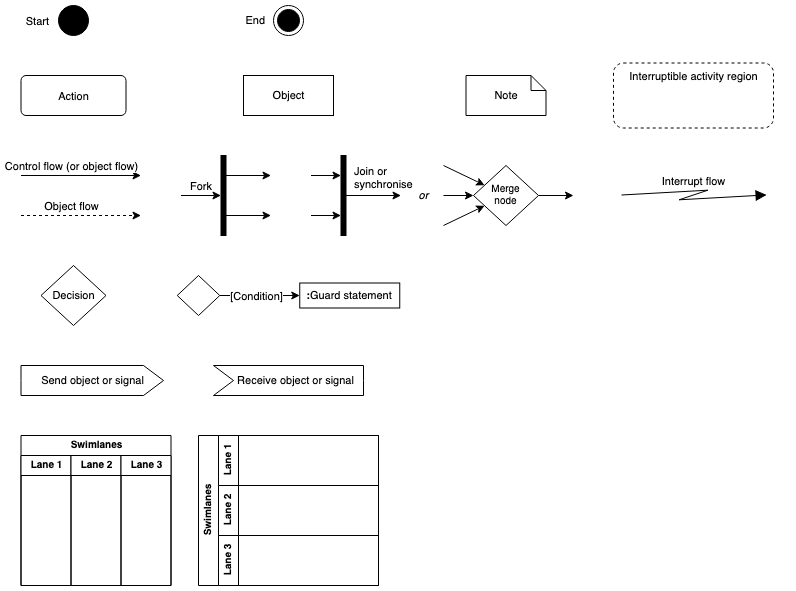

The diagram above was exported from draw.io. Its source (the exported page's mxGraphModel, read from the mxfile embedded in the PNG):
<mxGraphModel dx="861" dy="666" grid="1" gridSize="10" guides="1" tooltips="1" connect="1" arrows="1" fold="1" page="1" pageScale="1" pageWidth="1169" pageHeight="827" math="0" shadow="0">
  <root>
    <mxCell id="0" />
    <mxCell id="1" parent="0" />
    <mxCell id="k5bAv-KiF9-cGLeYmeqg-1" value="Action" style="html=1;align=center;verticalAlign=top;rounded=1;absoluteArcSize=1;arcSize=10;dashed=0;fontSize=11;spacingTop=8;" vertex="1" parent="1">
      <mxGeometry x="127.5" y="80" width="105" height="40" as="geometry" />
    </mxCell>
    <mxCell id="k5bAv-KiF9-cGLeYmeqg-3" value="&lt;div style=&quot;font-size: 11px;&quot;&gt;Join or &lt;br style=&quot;font-size: 11px;&quot;&gt;synchronise&lt;/div&gt;" style="html=1;points=[];perimeter=orthogonalPerimeter;fillColor=strokeColor;labelPosition=right;verticalLabelPosition=middle;align=left;verticalAlign=middle;spacingRight=0;spacingLeft=6;spacingTop=-35;fontSize=11;" vertex="1" parent="1">
      <mxGeometry x="447.5" y="160" width="5" height="80" as="geometry" />
    </mxCell>
    <mxCell id="k5bAv-KiF9-cGLeYmeqg-5" value="" style="endArrow=classic;html=1;rounded=0;fontSize=11;" edge="1" parent="1" target="k5bAv-KiF9-cGLeYmeqg-3">
      <mxGeometry width="50" height="50" relative="1" as="geometry">
        <mxPoint x="417.5" y="180" as="sourcePoint" />
        <mxPoint x="757.5" y="280" as="targetPoint" />
      </mxGeometry>
    </mxCell>
    <mxCell id="k5bAv-KiF9-cGLeYmeqg-6" value="" style="endArrow=classic;html=1;rounded=0;fontSize=11;" edge="1" parent="1" target="k5bAv-KiF9-cGLeYmeqg-3">
      <mxGeometry width="50" height="50" relative="1" as="geometry">
        <mxPoint x="417.5" y="220" as="sourcePoint" />
        <mxPoint x="757.5" y="280" as="targetPoint" />
      </mxGeometry>
    </mxCell>
    <mxCell id="k5bAv-KiF9-cGLeYmeqg-8" value="" style="endArrow=classic;html=1;rounded=0;fontSize=11;" edge="1" parent="1" source="k5bAv-KiF9-cGLeYmeqg-3">
      <mxGeometry width="50" height="50" relative="1" as="geometry">
        <mxPoint x="707.5" y="330" as="sourcePoint" />
        <mxPoint x="507.5" y="200" as="targetPoint" />
      </mxGeometry>
    </mxCell>
    <mxCell id="k5bAv-KiF9-cGLeYmeqg-9" value="Fork" style="html=1;points=[];perimeter=orthogonalPerimeter;fillColor=strokeColor;labelPosition=left;verticalLabelPosition=middle;align=right;verticalAlign=middle;spacingTop=-18;spacingRight=8;fontSize=11;" vertex="1" parent="1">
      <mxGeometry x="327.5" y="160" width="5" height="80" as="geometry" />
    </mxCell>
    <mxCell id="k5bAv-KiF9-cGLeYmeqg-10" value="" style="endArrow=classic;html=1;rounded=0;fontSize=11;" edge="1" parent="1" target="k5bAv-KiF9-cGLeYmeqg-9">
      <mxGeometry width="50" height="50" relative="1" as="geometry">
        <mxPoint x="287.5" y="200" as="sourcePoint" />
        <mxPoint x="437.5" y="280" as="targetPoint" />
      </mxGeometry>
    </mxCell>
    <mxCell id="k5bAv-KiF9-cGLeYmeqg-11" value="" style="endArrow=classic;html=1;rounded=0;fontSize=11;" edge="1" parent="1" source="k5bAv-KiF9-cGLeYmeqg-9">
      <mxGeometry width="50" height="50" relative="1" as="geometry">
        <mxPoint x="330.5" y="170" as="sourcePoint" />
        <mxPoint x="377.5" y="180" as="targetPoint" />
      </mxGeometry>
    </mxCell>
    <mxCell id="k5bAv-KiF9-cGLeYmeqg-12" value="" style="endArrow=classic;html=1;rounded=0;fontSize=11;" edge="1" parent="1" source="k5bAv-KiF9-cGLeYmeqg-9">
      <mxGeometry width="50" height="50" relative="1" as="geometry">
        <mxPoint x="342.5" y="180" as="sourcePoint" />
        <mxPoint x="377.5" y="220" as="targetPoint" />
      </mxGeometry>
    </mxCell>
    <mxCell id="k5bAv-KiF9-cGLeYmeqg-13" value="" style="endArrow=classic;html=1;rounded=0;labelPosition=right;verticalLabelPosition=middle;align=left;verticalAlign=middle;strokeWidth=1;fontSize=11;" edge="1" parent="1">
      <mxGeometry width="50" height="50" relative="1" as="geometry">
        <mxPoint x="127.5" y="180" as="sourcePoint" />
        <mxPoint x="247.5" y="180" as="targetPoint" />
      </mxGeometry>
    </mxCell>
    <mxCell id="k5bAv-KiF9-cGLeYmeqg-14" value="Control flow (or object flow)" style="edgeLabel;html=1;align=center;verticalAlign=middle;resizable=0;points=[];fontSize=11;" vertex="1" connectable="0" parent="k5bAv-KiF9-cGLeYmeqg-13">
      <mxGeometry x="-0.65" y="1" relative="1" as="geometry">
        <mxPoint x="29" y="-9" as="offset" />
      </mxGeometry>
    </mxCell>
    <mxCell id="k5bAv-KiF9-cGLeYmeqg-15" value="Decision" style="rhombus;whiteSpace=wrap;html=1;labelPosition=center;verticalLabelPosition=middle;align=center;verticalAlign=middle;fontSize=11;" vertex="1" parent="1">
      <mxGeometry x="147.5" y="270" width="65" height="60" as="geometry" />
    </mxCell>
    <mxCell id="k5bAv-KiF9-cGLeYmeqg-16" value="Object" style="html=1;fontSize=11;" vertex="1" parent="1">
      <mxGeometry x="350" y="80" width="90" height="40" as="geometry" />
    </mxCell>
    <mxCell id="k5bAv-KiF9-cGLeYmeqg-18" value="Note" style="shape=note2;boundedLbl=1;whiteSpace=wrap;html=1;size=15;verticalAlign=middle;align=center;labelPosition=center;verticalLabelPosition=middle;fontSize=11;" vertex="1" parent="1">
      <mxGeometry x="572.5" y="80" width="80" height="40" as="geometry" />
    </mxCell>
    <mxCell id="k5bAv-KiF9-cGLeYmeqg-19" value="Interruptible activity region" style="html=1;align=center;verticalAlign=top;rounded=1;absoluteArcSize=1;arcSize=20;dashed=1;fontSize=11;" vertex="1" parent="1">
      <mxGeometry x="720" y="67.5" width="160" height="65" as="geometry" />
    </mxCell>
    <mxCell id="k5bAv-KiF9-cGLeYmeqg-20" value="Interrupt flow" style="shape=mxgraph.lean_mapping.electronic_info_flow_edge;html=1;rounded=0;strokeWidth=1;labelPosition=center;verticalLabelPosition=top;align=center;verticalAlign=bottom;spacingTop=0;spacingBottom=4;fontSize=11;" edge="1" parent="1">
      <mxGeometry width="160" relative="1" as="geometry">
        <mxPoint x="720" y="199.5" as="sourcePoint" />
        <mxPoint x="880" y="199.5" as="targetPoint" />
      </mxGeometry>
    </mxCell>
    <mxCell id="k5bAv-KiF9-cGLeYmeqg-21" value="Send object or signal" style="html=1;shape=mxgraph.infographic.ribbonSimple;notch1=0;notch2=20;align=center;verticalAlign=middle;fontSize=11;fontStyle=0;fillColor=#FFFFFF;" vertex="1" parent="1">
      <mxGeometry x="127.5" y="370" width="142.5" height="30" as="geometry" />
    </mxCell>
    <mxCell id="k5bAv-KiF9-cGLeYmeqg-22" value="Receive object or signal" style="html=1;shape=mxgraph.infographic.ribbonSimple;notch1=20;notch2=0;align=center;verticalAlign=middle;fontSize=11;fontStyle=0;fillColor=#FFFFFF;flipH=0;spacingRight=0;spacingLeft=14;" vertex="1" parent="1">
      <mxGeometry x="320" y="370" width="150" height="30" as="geometry" />
    </mxCell>
    <mxCell id="k5bAv-KiF9-cGLeYmeqg-23" value="Start" style="ellipse;fillColor=strokeColor;fontSize=11;labelPosition=left;verticalLabelPosition=middle;align=right;verticalAlign=middle;spacingRight=7;" vertex="1" parent="1">
      <mxGeometry x="165" y="10" width="30" height="30" as="geometry" />
    </mxCell>
    <mxCell id="k5bAv-KiF9-cGLeYmeqg-24" value="End" style="ellipse;html=1;shape=endState;fillColor=strokeColor;fontSize=11;labelPosition=left;verticalLabelPosition=middle;align=right;verticalAlign=middle;spacingRight=7;" vertex="1" parent="1">
      <mxGeometry x="380" y="10" width="30" height="30" as="geometry" />
    </mxCell>
    <mxCell id="k5bAv-KiF9-cGLeYmeqg-26" style="edgeStyle=orthogonalEdgeStyle;rounded=0;orthogonalLoop=1;jettySize=auto;html=1;strokeWidth=1;fontSize=11;entryX=0;entryY=0.5;entryDx=0;entryDy=0;" edge="1" parent="1" source="k5bAv-KiF9-cGLeYmeqg-25" target="k5bAv-KiF9-cGLeYmeqg-27">
      <mxGeometry relative="1" as="geometry">
        <mxPoint x="413.75" y="300" as="targetPoint" />
      </mxGeometry>
    </mxCell>
    <mxCell id="k5bAv-KiF9-cGLeYmeqg-28" value="[Condition]" style="edgeLabel;html=1;align=center;verticalAlign=middle;resizable=0;points=[];fontSize=11;" vertex="1" connectable="0" parent="k5bAv-KiF9-cGLeYmeqg-26">
      <mxGeometry x="-0.8" relative="1" as="geometry">
        <mxPoint x="28" as="offset" />
      </mxGeometry>
    </mxCell>
    <mxCell id="k5bAv-KiF9-cGLeYmeqg-25" value="" style="rhombus;whiteSpace=wrap;html=1;labelPosition=center;verticalLabelPosition=middle;align=center;verticalAlign=middle;fontSize=11;" vertex="1" parent="1">
      <mxGeometry x="283.75" y="280" width="42.5" height="40" as="geometry" />
    </mxCell>
    <mxCell id="k5bAv-KiF9-cGLeYmeqg-27" value="&lt;b&gt;:&lt;/b&gt;Guard statement" style="rounded=0;whiteSpace=wrap;html=1;dashed=0;fontFamily=Helvetica;fontSize=11;fontColor=rgb(0, 0, 0);align=center;strokeColor=rgb(0, 0, 0);fillColor=rgb(255, 255, 255);" vertex="1" parent="1">
      <mxGeometry x="406.25" y="287.5" width="100" height="25" as="geometry" />
    </mxCell>
    <mxCell id="k5bAv-KiF9-cGLeYmeqg-30" value="" style="endArrow=classic;html=1;rounded=0;labelPosition=right;verticalLabelPosition=middle;align=left;verticalAlign=middle;strokeWidth=1;fontSize=11;dashed=1;" edge="1" parent="1">
      <mxGeometry width="50" height="50" relative="1" as="geometry">
        <mxPoint x="127.5" y="220" as="sourcePoint" />
        <mxPoint x="247.5" y="220" as="targetPoint" />
      </mxGeometry>
    </mxCell>
    <mxCell id="k5bAv-KiF9-cGLeYmeqg-31" value="Object flow" style="edgeLabel;html=1;align=center;verticalAlign=middle;resizable=0;points=[];fontSize=11;" vertex="1" connectable="0" parent="k5bAv-KiF9-cGLeYmeqg-30">
      <mxGeometry x="-0.65" y="1" relative="1" as="geometry">
        <mxPoint x="29" y="-9" as="offset" />
      </mxGeometry>
    </mxCell>
    <mxCell id="k5bAv-KiF9-cGLeYmeqg-36" style="edgeStyle=orthogonalEdgeStyle;rounded=0;orthogonalLoop=1;jettySize=auto;html=1;strokeWidth=1;fontSize=11;" edge="1" parent="1" source="k5bAv-KiF9-cGLeYmeqg-32">
      <mxGeometry relative="1" as="geometry">
        <mxPoint x="680" y="200" as="targetPoint" />
      </mxGeometry>
    </mxCell>
    <mxCell id="k5bAv-KiF9-cGLeYmeqg-32" value="&lt;div style=&quot;font-size: 10px;&quot;&gt;Merge &lt;br style=&quot;font-size: 10px;&quot;&gt;&lt;/div&gt;&lt;div style=&quot;font-size: 10px;&quot;&gt;node&lt;/div&gt;" style="rhombus;whiteSpace=wrap;html=1;labelPosition=center;verticalLabelPosition=middle;align=center;verticalAlign=middle;fontSize=10;" vertex="1" parent="1">
      <mxGeometry x="580" y="170" width="65" height="60" as="geometry" />
    </mxCell>
    <mxCell id="k5bAv-KiF9-cGLeYmeqg-33" value="" style="endArrow=classic;html=1;rounded=0;strokeWidth=1;fontSize=11;" edge="1" parent="1" target="k5bAv-KiF9-cGLeYmeqg-32">
      <mxGeometry width="50" height="50" relative="1" as="geometry">
        <mxPoint x="550" y="170" as="sourcePoint" />
        <mxPoint x="400" y="290" as="targetPoint" />
      </mxGeometry>
    </mxCell>
    <mxCell id="k5bAv-KiF9-cGLeYmeqg-34" value="" style="endArrow=classic;html=1;rounded=0;strokeWidth=1;fontSize=11;" edge="1" parent="1" target="k5bAv-KiF9-cGLeYmeqg-32">
      <mxGeometry width="50" height="50" relative="1" as="geometry">
        <mxPoint x="550" y="200" as="sourcePoint" />
        <mxPoint x="601.1184210526317" y="199.73684210526312" as="targetPoint" />
      </mxGeometry>
    </mxCell>
    <mxCell id="k5bAv-KiF9-cGLeYmeqg-35" value="" style="endArrow=classic;html=1;rounded=0;strokeWidth=1;fontSize=11;" edge="1" parent="1" target="k5bAv-KiF9-cGLeYmeqg-32">
      <mxGeometry width="50" height="50" relative="1" as="geometry">
        <mxPoint x="550" y="230" as="sourcePoint" />
        <mxPoint x="590" y="210" as="targetPoint" />
      </mxGeometry>
    </mxCell>
    <mxCell id="k5bAv-KiF9-cGLeYmeqg-37" value="&lt;i&gt;or&lt;/i&gt;" style="text;html=1;align=center;verticalAlign=middle;resizable=0;points=[];autosize=1;strokeColor=none;fillColor=none;fontSize=11;" vertex="1" parent="1">
      <mxGeometry x="515" y="185" width="30" height="30" as="geometry" />
    </mxCell>
    <mxCell id="k5bAv-KiF9-cGLeYmeqg-38" value="Swimlanes" style="swimlane;childLayout=stackLayout;resizeParent=1;resizeParentMax=0;horizontal=0;startSize=20;horizontalStack=0;html=1;fontSize=10;" vertex="1" parent="1">
      <mxGeometry x="305" y="440" width="180" height="150" as="geometry" />
    </mxCell>
    <mxCell id="k5bAv-KiF9-cGLeYmeqg-39" value="Lane 1" style="swimlane;startSize=20;horizontal=0;html=1;fontSize=10;" vertex="1" parent="k5bAv-KiF9-cGLeYmeqg-38">
      <mxGeometry x="20" width="160" height="50" as="geometry" />
    </mxCell>
    <mxCell id="k5bAv-KiF9-cGLeYmeqg-40" value="Lane 2" style="swimlane;startSize=20;horizontal=0;html=1;fontSize=10;" vertex="1" parent="k5bAv-KiF9-cGLeYmeqg-38">
      <mxGeometry x="20" y="50" width="160" height="50" as="geometry" />
    </mxCell>
    <mxCell id="k5bAv-KiF9-cGLeYmeqg-41" value="Lane 3" style="swimlane;startSize=20;horizontal=0;html=1;fontSize=10;" vertex="1" parent="k5bAv-KiF9-cGLeYmeqg-38">
      <mxGeometry x="20" y="100" width="160" height="50" as="geometry" />
    </mxCell>
    <mxCell id="k5bAv-KiF9-cGLeYmeqg-42" value="Swimlanes" style="swimlane;childLayout=stackLayout;resizeParent=1;resizeParentMax=0;startSize=20;html=1;fontSize=10;" vertex="1" parent="1">
      <mxGeometry x="127.5" y="440" width="150" height="150" as="geometry" />
    </mxCell>
    <mxCell id="k5bAv-KiF9-cGLeYmeqg-43" value="Lane 1" style="swimlane;startSize=20;html=1;fontSize=10;" vertex="1" parent="k5bAv-KiF9-cGLeYmeqg-42">
      <mxGeometry y="20" width="50" height="130" as="geometry" />
    </mxCell>
    <mxCell id="k5bAv-KiF9-cGLeYmeqg-44" value="Lane 2" style="swimlane;startSize=20;html=1;fontSize=10;" vertex="1" parent="k5bAv-KiF9-cGLeYmeqg-42">
      <mxGeometry x="50" y="20" width="50" height="130" as="geometry" />
    </mxCell>
    <mxCell id="k5bAv-KiF9-cGLeYmeqg-45" value="Lane 3" style="swimlane;startSize=20;html=1;fontSize=10;" vertex="1" parent="k5bAv-KiF9-cGLeYmeqg-42">
      <mxGeometry x="100" y="20" width="50" height="130" as="geometry" />
    </mxCell>
  </root>
</mxGraphModel>